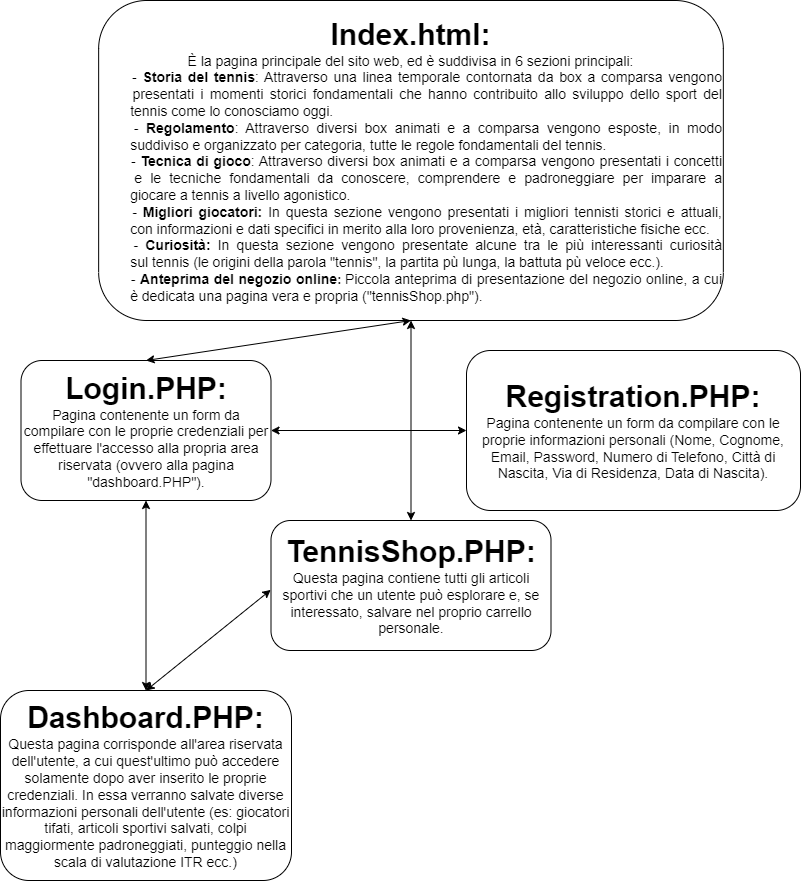

The diagram above was exported from draw.io. Its source (the exported page's mxGraphModel, read from the mxfile embedded in the PNG):
<mxGraphModel dx="1750" dy="1035" grid="1" gridSize="10" guides="1" tooltips="1" connect="1" arrows="1" fold="1" page="1" pageScale="1" pageWidth="827" pageHeight="1169" math="0" shadow="0">
  <root>
    <mxCell id="0" />
    <mxCell id="1" parent="0" />
    <mxCell id="sazEwLXklqETUKgtWihd-7" value="&lt;b&gt;&lt;font style=&quot;font-size: 30px;&quot;&gt;Index.html:&lt;/font&gt;&lt;/b&gt;&lt;br&gt;&lt;font style=&quot;font-size: 14px;&quot;&gt;&lt;font style=&quot;&quot;&gt;È la pagina principale del sito web, ed è suddivisa in 6 sezioni principali:&lt;/font&gt;&lt;br&gt;&lt;/font&gt;&lt;div style=&quot;text-align: justify;&quot;&gt;&lt;span style=&quot;background-color: initial;&quot;&gt;&lt;font style=&quot;font-size: 14px;&quot;&gt;&lt;span style=&quot;white-space: pre;&quot;&gt;&#09;&lt;/span&gt;- &lt;b&gt;Storia del tennis&lt;/b&gt;: Attraverso una linea temporale contornata da box a comparsa vengono &lt;span style=&quot;white-space: pre;&quot;&gt;&#09;&lt;/span&gt;presentati i momenti storici fondamentali che hanno contribuito allo sviluppo dello sport del &lt;span style=&quot;white-space: pre;&quot;&gt;&#09;&lt;/span&gt;tennis come lo conosciamo oggi.&lt;/font&gt;&lt;/span&gt;&lt;/div&gt;&lt;div style=&quot;text-align: justify;&quot;&gt;&lt;span style=&quot;background-color: initial;&quot;&gt;&lt;font style=&quot;font-size: 14px;&quot;&gt;&lt;span style=&quot;white-space: pre;&quot;&gt;&#09;&lt;/span&gt;- &lt;b&gt;Regolamento&lt;/b&gt;: Attraverso diversi box animati e a comparsa vengono esposte, in modo &lt;span style=&quot;white-space: pre;&quot;&gt;&#09;&lt;/span&gt;suddiviso e organizzato per categoria, tutte le regole fondamentali del tennis.&lt;/font&gt;&lt;/span&gt;&lt;/div&gt;&lt;div style=&quot;text-align: justify;&quot;&gt;&lt;span style=&quot;background-color: initial;&quot;&gt;&lt;font style=&quot;font-size: 14px;&quot;&gt;&lt;span style=&quot;white-space: pre;&quot;&gt;&#09;&lt;/span&gt;- &lt;b&gt;Tecnica di gioco&lt;/b&gt;: Attraverso diversi box animati e a comparsa vengono presentati i concetti &lt;span style=&quot;white-space: pre;&quot;&gt;&#09;&lt;/span&gt;e le tecniche fondamentali da conoscere, comprendere e padroneggiare per imparare a &lt;span style=&quot;white-space: pre;&quot;&gt;&#09;&lt;/span&gt;giocare a tennis a livello agonistico.&lt;/font&gt;&lt;/span&gt;&lt;/div&gt;&lt;div style=&quot;text-align: justify;&quot;&gt;&lt;span style=&quot;background-color: initial;&quot;&gt;&lt;font style=&quot;font-size: 14px;&quot;&gt;&lt;span style=&quot;white-space: pre;&quot;&gt;&#09;&lt;/span&gt;- &lt;b&gt;Migliori giocatori: &lt;/b&gt;In questa sezione vengono presentati i migliori tennisti storici e attuali, &lt;span style=&quot;white-space: pre;&quot;&gt;&#09;&lt;/span&gt;con informazioni e dati specifici in merito alla loro provenienza, età, caratteristiche fisiche ecc.&lt;/font&gt;&lt;/span&gt;&lt;/div&gt;&lt;div style=&quot;text-align: justify;&quot;&gt;&lt;span style=&quot;background-color: initial;&quot;&gt;&lt;font style=&quot;font-size: 14px;&quot;&gt;&lt;span style=&quot;white-space: pre;&quot;&gt;&#09;&lt;/span&gt;- &lt;b&gt;Curiosità: &lt;/b&gt;In questa sezione vengono presentate alcune tra le più interessanti curiosità &lt;span style=&quot;white-space: pre;&quot;&gt;&#09;&lt;/span&gt;sul&amp;nbsp;tennis (le origini della parola &quot;tennis&quot;, la partita pù lunga, la battuta pù veloce ecc.).&lt;/font&gt;&lt;/span&gt;&lt;/div&gt;&lt;div style=&quot;text-align: justify;&quot;&gt;&lt;span style=&quot;background-color: initial;&quot;&gt;&lt;font style=&quot;&quot;&gt;&lt;span style=&quot;font-size: 14px; white-space: pre;&quot;&gt;&#09;&lt;/span&gt;&lt;span style=&quot;font-size: 14px;&quot;&gt;- &lt;/span&gt;&lt;span style=&quot;font-weight: bold; font-size: 14px;&quot;&gt;Anteprima del negozio online&lt;/span&gt;&lt;b style=&quot;font-size: 11.6667px;&quot;&gt;: &lt;/b&gt;&lt;font style=&quot;font-size: 14px;&quot;&gt;Piccola anteprima di presentazione del negozio online, a cui &lt;span style=&quot;white-space: pre;&quot;&gt;&#09;&lt;/span&gt;è dedicata una pagina vera e propria (&quot;tennisShop.php&quot;).&lt;/font&gt;&lt;/font&gt;&lt;/span&gt;&lt;/div&gt;" style="rounded=1;whiteSpace=wrap;html=1;" parent="1" vertex="1">
      <mxGeometry x="112.15" y="10" width="624.69" height="320" as="geometry" />
    </mxCell>
    <mxCell id="sazEwLXklqETUKgtWihd-8" value="&lt;font style=&quot;&quot;&gt;&lt;span style=&quot;font-weight: bold;&quot;&gt;&lt;font style=&quot;font-size: 30px;&quot;&gt;Login.PHP:&lt;/font&gt;&lt;/span&gt;&lt;br&gt;&lt;font style=&quot;font-size: 14px;&quot;&gt;Pagina contenente un form da compilare con le proprie credenziali per effettuare l'accesso alla propria area riservata (ovvero alla pagina &quot;dashboard.PHP&quot;).&lt;/font&gt;&lt;br&gt;&lt;/font&gt;" style="rounded=1;whiteSpace=wrap;html=1;" parent="1" vertex="1">
      <mxGeometry x="34.5" y="370" width="250" height="140" as="geometry" />
    </mxCell>
    <mxCell id="sazEwLXklqETUKgtWihd-9" value="&lt;font style=&quot;&quot;&gt;&lt;span style=&quot;font-weight: bold; font-size: 30px;&quot;&gt;Registration.PHP:&lt;/span&gt;&lt;br&gt;&lt;font style=&quot;font-size: 14px;&quot;&gt;Pagina contenente un form da compilare con le proprie informazioni personali (Nome, Cognome, Email, Password, Numero di Telefono, Città di Nascita, Via di Residenza, Data di Nascita).&lt;/font&gt;&lt;br&gt;&lt;/font&gt;" style="rounded=1;whiteSpace=wrap;html=1;" parent="1" vertex="1">
      <mxGeometry x="480" y="360" width="334" height="160" as="geometry" />
    </mxCell>
    <mxCell id="sazEwLXklqETUKgtWihd-10" value="&lt;font style=&quot;&quot;&gt;&lt;b style=&quot;font-size: 30px;&quot;&gt;TennisShop.PHP:&lt;/b&gt;&lt;br&gt;&lt;font style=&quot;font-size: 14px;&quot;&gt;Questa pagina contiene tutti gli articoli sportivi che un utente può esplorare e, se interessato, salvare nel proprio carrello personale.&lt;/font&gt;&lt;br&gt;&lt;/font&gt;" style="rounded=1;whiteSpace=wrap;html=1;" parent="1" vertex="1">
      <mxGeometry x="284.5" y="530" width="280" height="130" as="geometry" />
    </mxCell>
    <mxCell id="sazEwLXklqETUKgtWihd-11" value="&lt;font style=&quot;&quot;&gt;&lt;span style=&quot;font-weight: bold; font-size: 30px;&quot;&gt;Dashboard.PHP:&lt;/span&gt;&lt;br&gt;&lt;font style=&quot;font-size: 14px;&quot;&gt;Questa pagina corrisponde all'area riservata dell'utente, a cui quest'ultimo può accedere solamente dopo aver inserito le proprie credenziali. In essa verranno salvate diverse informazioni personali dell'utente (es: giocatori tifati, articoli sportivi salvati, colpi maggiormente padroneggiati, punteggio nella scala di valutazione ITR ecc.)&lt;/font&gt;&lt;br&gt;&lt;/font&gt;" style="rounded=1;whiteSpace=wrap;html=1;" parent="1" vertex="1">
      <mxGeometry x="14" y="700" width="291" height="190" as="geometry" />
    </mxCell>
    <mxCell id="sazEwLXklqETUKgtWihd-12" value="" style="endArrow=classic;startArrow=classic;html=1;rounded=0;exitX=1;exitY=0.5;exitDx=0;exitDy=0;entryX=0;entryY=0.5;entryDx=0;entryDy=0;" parent="1" source="sazEwLXklqETUKgtWihd-8" target="sazEwLXklqETUKgtWihd-9" edge="1">
      <mxGeometry width="50" height="50" relative="1" as="geometry">
        <mxPoint x="350" y="340" as="sourcePoint" />
        <mxPoint x="400" y="290" as="targetPoint" />
      </mxGeometry>
    </mxCell>
    <mxCell id="sazEwLXklqETUKgtWihd-13" value="" style="endArrow=classic;startArrow=classic;html=1;rounded=0;entryX=0.5;entryY=1;entryDx=0;entryDy=0;exitX=0.5;exitY=0;exitDx=0;exitDy=0;" parent="1" source="sazEwLXklqETUKgtWihd-10" target="sazEwLXklqETUKgtWihd-7" edge="1">
      <mxGeometry width="50" height="50" relative="1" as="geometry">
        <mxPoint x="390" y="380" as="sourcePoint" />
        <mxPoint x="440" y="330" as="targetPoint" />
      </mxGeometry>
    </mxCell>
    <mxCell id="sazEwLXklqETUKgtWihd-14" value="" style="endArrow=classic;startArrow=classic;html=1;rounded=0;entryX=0.5;entryY=1;entryDx=0;entryDy=0;exitX=0.5;exitY=0;exitDx=0;exitDy=0;" parent="1" source="sazEwLXklqETUKgtWihd-8" target="sazEwLXklqETUKgtWihd-7" edge="1">
      <mxGeometry width="50" height="50" relative="1" as="geometry">
        <mxPoint x="129" y="270" as="sourcePoint" />
        <mxPoint x="179" y="220" as="targetPoint" />
      </mxGeometry>
    </mxCell>
    <mxCell id="sazEwLXklqETUKgtWihd-15" value="" style="endArrow=classic;startArrow=classic;html=1;rounded=0;entryX=0.5;entryY=1;entryDx=0;entryDy=0;exitX=0.5;exitY=0;exitDx=0;exitDy=0;" parent="1" source="sazEwLXklqETUKgtWihd-11" target="sazEwLXklqETUKgtWihd-8" edge="1">
      <mxGeometry width="50" height="50" relative="1" as="geometry">
        <mxPoint x="140" y="570" as="sourcePoint" />
        <mxPoint x="190" y="520" as="targetPoint" />
      </mxGeometry>
    </mxCell>
    <mxCell id="sazEwLXklqETUKgtWihd-16" value="" style="endArrow=classic;startArrow=classic;html=1;rounded=0;entryX=-0.001;entryY=0.534;entryDx=0;entryDy=0;entryPerimeter=0;exitX=0.5;exitY=0;exitDx=0;exitDy=0;" parent="1" source="sazEwLXklqETUKgtWihd-11" target="sazEwLXklqETUKgtWihd-10" edge="1">
      <mxGeometry width="50" height="50" relative="1" as="geometry">
        <mxPoint x="150" y="600" as="sourcePoint" />
        <mxPoint x="250" y="620" as="targetPoint" />
      </mxGeometry>
    </mxCell>
  </root>
</mxGraphModel>